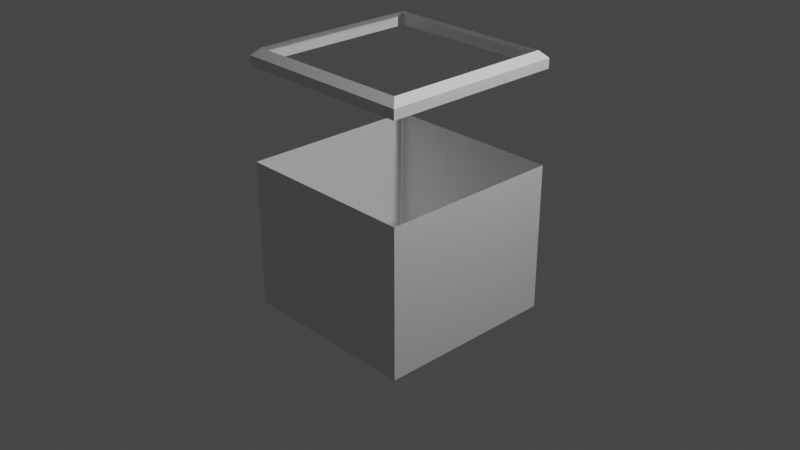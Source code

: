 # Source: Beveled1Split.blend  (saved by Blender 3.2.14; exported with 4.5.12 LTS)
import bpy
from mathutils import Matrix  # noqa: F401  (used for matrix-valued properties, if any)

bpy.ops.wm.read_factory_settings(use_empty=True)
scene = bpy.context.scene
scene.name = 'Scene'

# ---- collections
col_collection = bpy.data.collections.new('Collection'); scene.collection.children.link(col_collection)

# ---- materials (node trees are filled in below, after node groups)
mat_material = bpy.data.materials.new('Material')
mat_material.alpha_threshold = 0.0
mat_material.use_transparent_shadow = False
mat_material.line_color = (0.0, 0.0, 0.0, 1.0)

# ---- material node trees
mat_material.use_nodes = True; mat_material.node_tree.nodes.clear()
_N = mat_material.node_tree.nodes; _L = mat_material.node_tree.links
n0 = _N.new('ShaderNodeOutputMaterial'); n0.name = 'Material Output'; n0.location = (300, 300)
n1 = _N.new('ShaderNodeBsdfPrincipled'); n1.name = 'Principled BSDF'; n1.location = (10, 300)
n1.distribution = 'GGX'
n1.subsurface_method = 'RANDOM_WALK_SKIN'
n1.inputs[2].default_value = 0.4
n1.inputs[3].default_value = 1.45
n1.inputs[27].default_value = (0.0, 0.0, 0.0, 1.0)
n1.inputs[28].default_value = 1.0
_L.new(n1.outputs[0], n0.inputs[0])
n0.is_active_output = True

# ---- world
world_world = bpy.data.worlds.new('World'); scene.world = world_world
world_world.use_nodes = True; world_world.node_tree.nodes.clear()
_N = world_world.node_tree.nodes; _L = world_world.node_tree.links
n0 = _N.new('ShaderNodeOutputWorld'); n0.name = 'World Output'; n0.location = (300, 300)
n1 = _N.new('ShaderNodeBackground'); n1.name = 'Background'; n1.location = (10, 300)
n1.inputs[0].default_value = (0.05088, 0.05088, 0.05088, 1.0)
_L.new(n1.outputs[0], n0.inputs[0])
n0.is_active_output = True
world_world.color = (0.05088, 0.05088, 0.05088)
world_world.use_sun_shadow = False
world_world.sun_shadow_jitter_overblur = 0.0

# ---- cameras
cam_camera = bpy.data.cameras.new('Camera')
cam_camera.clip_end = 100.0
cam_camera.ortho_scale = 7.314

# ---- lights
light_light = bpy.data.lights.new('Light', 'POINT')
light_light.transmission_factor = 0.0
light_light.energy = 1000.0
light_light.shadow_soft_size = 0.1
light_light.shadow_maximum_resolution = 0.006
light_light.use_absolute_resolution = True

# ---- meshes
me_cube = bpy.data.meshes.new('Cube')
me_cube.from_pydata([(-1.0, -1.0, 0.608), (1.0, 1.0, -1.0), (1.0, -1.0, 0.608), (1.0, -1.0, -1.0), (1.0, 1.0, 0.608), (-1.0, 1.0, -1.0), (-1.0, 1.0, 0.608), (-1.0, -1.0, -1.0)], [], [(5, 6, 4, 1), (5, 1, 3, 7), (1, 4, 2, 3), (7, 0, 6, 5), (3, 2, 0, 7)])
_uv = me_cube.uv_layers.new(name='UVMap')
_uv.uv.foreach_set('vector', [0.375, 0.25, 0.576, 0.25, 0.576, 0.5, 0.375, 0.5, 0.125, 0.5, 0.375, 0.5, 0.375, 0.75, 0.125, 0.75, 0.375, 0.5, 0.576, 0.5, 0.576, 0.75, 0.375, 0.75, 0.375, 0.0, 0.576, 0.0, 0.576, 0.25, 0.375, 0.25, 0.375, 0.75, 0.576, 0.75, 0.576, 1.0, 0.375, 1.0])
me_cube.materials.append(mat_material)
me_cube.use_mirror_vertex_groups = False
me_cube.update()
me_cube_001 = bpy.data.meshes.new('Cube.001')
me_cube_001.from_pydata([(0.7123, 0.7123, 1.0), (0.7123, -0.7123, 1.0), (-0.7123, 0.7123, 1.0), (-0.7123, -0.7123, 1.0), (0.9249, -0.9249, 0.7874), (-0.9249, -0.9249, 0.7874), (0.9249, 0.9249, 0.7874), (-0.9249, 0.9249, 0.7874)], [], [(0, 2, 3, 1), (2, 0, 6, 7), (3, 2, 7, 5), (0, 1, 4, 6), (1, 3, 5, 4)])
_uv = me_cube_001.uv_layers.new(name='UVMap')
_uv.uv.foreach_set('vector', [0.661, 0.536, 0.839, 0.536, 0.839, 0.714, 0.661, 0.714, 0.839, 0.536, 0.661, 0.536, 0.6344, 0.5094, 0.8656, 0.5094, 0.839, 0.714, 0.839, 0.536, 0.8656, 0.5094, 0.8656, 0.7406, 0.661, 0.536, 0.661, 0.714, 0.6078, 0.7406, 0.6078, 0.5094, 0.661, 0.714, 0.839, 0.714, 0.8656, 0.7406, 0.6344, 0.7406])
me_cube_001.materials.append(mat_material)
me_cube_001.use_mirror_vertex_groups = False
me_cube_001.update()
me_cube_002 = bpy.data.meshes.new('Cube.002')
me_cube_002.from_pydata([(-1.0, -1.0, 0.608), (1.0, -1.0, 0.608), (1.0, 1.0, 0.608), (-1.0, 1.0, 0.608), (1.0, 1.0, 0.7123), (1.0, -1.0, 0.7123), (-1.0, 1.0, 0.7123), (-1.0, -1.0, 0.7123), (0.9249, -0.9249, 0.7874), (-0.9249, -0.9249, 0.7874), (0.9249, 0.9249, 0.7874), (-0.9249, 0.9249, 0.7874)], [], [(1, 5, 7, 0), (0, 7, 6, 3), (2, 4, 5, 1), (8, 9, 7, 5), (10, 8, 5, 4), (9, 11, 6, 7), (11, 10, 4, 6), (3, 6, 4, 2)])
_uv = me_cube_002.uv_layers.new(name='UVMap')
_uv.uv.foreach_set('vector', [0.576, 0.75, 0.589, 0.75, 0.589, 1.0, 0.576, 1.0, 0.576, 0.0, 0.589, 0.0, 0.589, 0.25, 0.576, 0.25, 0.576, 0.5, 0.589, 0.5, 0.589, 0.75, 0.576, 0.75, 0.6344, 0.7406, 0.8656, 0.7406, 0.875, 0.75, 0.625, 0.75, 0.6078, 0.5094, 0.6078, 0.7406, 0.589, 0.75, 0.589, 0.5, 0.8656, 0.7406, 0.8656, 0.5094, 0.875, 0.5, 0.875, 0.75, 0.8656, 0.5094, 0.6344, 0.5094, 0.625, 0.5, 0.875, 0.5, 0.576, 0.25, 0.589, 0.25, 0.589, 0.5, 0.576, 0.5])
me_cube_002.materials.append(mat_material)
me_cube_002.use_mirror_vertex_groups = False
me_cube_002.update()

# ---- objects
ob_cube = bpy.data.objects.new('Cube', me_cube)
ob_light = bpy.data.objects.new('Light', light_light)
ob_camera = bpy.data.objects.new('Camera', cam_camera)
ob_cube_001 = bpy.data.objects.new('Cube.001', me_cube_001)
ob_cube_002 = bpy.data.objects.new('Cube.002', me_cube_002)

# ---- transforms, parenting, visibility, modifiers, constraints
ob_cube.location = (0.0, 0.0, 0.0)
ob_cube.lock_rotations_4d = False
ob_cube.empty_display_type = 'ARROWS'
ob_cube.lineart.crease_threshold = 0.0
ob_light.location = (4.076, 1.005, 5.904)
ob_light.rotation_euler = (0.6503, 0.05522, 1.866)
ob_light.lock_rotations_4d = False
ob_light.empty_display_type = 'ARROWS'
ob_light.color = (0.0, 0.0, 0.0, 0.0)
ob_light.lineart.crease_threshold = 0.0
ob_camera.location = (7.359, -6.926, 4.958)
ob_camera.rotation_euler = (1.109, 0.0, 0.8149)
ob_camera.lock_rotations_4d = False
ob_camera.empty_display_type = 'ARROWS'
ob_camera.color = (0.0, 0.0, 0.0, 0.0)
ob_camera.display_type = 'WIRE'
ob_camera.lineart.crease_threshold = 0.0
ob_cube_001.location = (0.0, 0.0, 2.533)
ob_cube_001.lock_rotations_4d = False
ob_cube_001.empty_display_type = 'ARROWS'
ob_cube_001.lineart.crease_threshold = 0.0
ob_cube_002.location = (0.0, 0.0, 0.9944)
ob_cube_002.lock_rotations_4d = False
ob_cube_002.empty_display_type = 'ARROWS'
ob_cube_002.lineart.crease_threshold = 0.0

# ---- collection membership
col_collection.objects.link(ob_cube)
col_collection.objects.link(ob_light)
col_collection.objects.link(ob_camera)
col_collection.objects.link(ob_cube_001)
col_collection.objects.link(ob_cube_002)

# ---- scene / render settings (as saved in the file)
scene.camera = ob_camera
scene.frame_start = 1; scene.frame_end = 250; scene.frame_set(1)
scene.render.engine = 'BLENDER_EEVEE_NEXT'
scene.cycles.sampling_pattern = 'TABULATED_SOBOL'
scene.cycles.use_light_tree = False
scene.view_settings.view_transform = 'Filmic'
bpy.context.view_layer.update()
